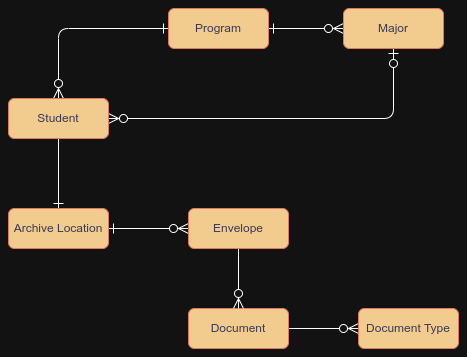

The diagram above was exported from draw.io. Its source (the exported page's mxGraphModel, read from the mxfile embedded in the PNG):
<mxGraphModel dx="872" dy="583" grid="1" gridSize="10" guides="1" tooltips="1" connect="1" arrows="1" fold="1" page="1" pageScale="1" pageWidth="850" pageHeight="1100" math="0" shadow="0" extFonts="Permanent Marker^https://fonts.googleapis.com/css?family=Permanent+Marker">
  <root>
    <mxCell id="0" />
    <mxCell id="1" parent="0" />
    <mxCell id="2" style="edgeStyle=none;curved=0;rounded=1;orthogonalLoop=1;jettySize=auto;html=1;exitX=0.5;exitY=0;exitDx=0;exitDy=0;entryX=0;entryY=0.5;entryDx=0;entryDy=0;fontSize=12;startSize=8;endSize=8;endArrow=ERone;endFill=0;startArrow=ERzeroToMany;startFill=0;" edge="1" source="5" target="7" parent="1">
      <mxGeometry relative="1" as="geometry">
        <Array as="points">
          <mxPoint x="270" y="90" />
        </Array>
      </mxGeometry>
    </mxCell>
    <mxCell id="3" style="edgeStyle=none;curved=0;rounded=1;orthogonalLoop=1;jettySize=auto;html=1;exitX=1;exitY=0.5;exitDx=0;exitDy=0;entryX=0.5;entryY=1;entryDx=0;entryDy=0;fontSize=12;startSize=8;endSize=8;endArrow=ERzeroToOne;endFill=0;startArrow=ERzeroToMany;startFill=0;" edge="1" source="5" target="8" parent="1">
      <mxGeometry relative="1" as="geometry">
        <Array as="points">
          <mxPoint x="605" y="180" />
        </Array>
      </mxGeometry>
    </mxCell>
    <mxCell id="4" style="edgeStyle=none;curved=1;rounded=1;orthogonalLoop=1;jettySize=auto;html=1;exitX=0.5;exitY=1;exitDx=0;exitDy=0;entryX=0.5;entryY=0;entryDx=0;entryDy=0;fontSize=12;startSize=8;endSize=8;endArrow=ERone;endFill=0;" edge="1" source="5" target="10" parent="1">
      <mxGeometry relative="1" as="geometry" />
    </mxCell>
    <mxCell id="5" value="Student" style="whiteSpace=wrap;html=1;align=center;labelBackgroundColor=none;fillColor=#F2CC8F;strokeColor=#E07A5F;fontColor=#393C56;rounded=1;" vertex="1" parent="1">
      <mxGeometry x="220" y="160" width="100" height="40" as="geometry" />
    </mxCell>
    <mxCell id="6" style="edgeStyle=none;curved=1;rounded=1;orthogonalLoop=1;jettySize=auto;html=1;exitX=1;exitY=0.5;exitDx=0;exitDy=0;entryX=0;entryY=0.5;entryDx=0;entryDy=0;fontSize=12;startSize=8;endSize=8;endArrow=ERzeroToMany;endFill=0;startArrow=ERone;startFill=0;" edge="1" source="7" target="8" parent="1">
      <mxGeometry relative="1" as="geometry" />
    </mxCell>
    <mxCell id="7" value="Program" style="whiteSpace=wrap;html=1;align=center;labelBackgroundColor=none;fillColor=#F2CC8F;strokeColor=#E07A5F;fontColor=#393C56;rounded=1;" vertex="1" parent="1">
      <mxGeometry x="380" y="70" width="100" height="40" as="geometry" />
    </mxCell>
    <mxCell id="8" value="Major" style="whiteSpace=wrap;html=1;align=center;labelBackgroundColor=none;fillColor=#F2CC8F;strokeColor=#E07A5F;fontColor=#393C56;rounded=1;" vertex="1" parent="1">
      <mxGeometry x="555" y="70" width="100" height="40" as="geometry" />
    </mxCell>
    <mxCell id="9" style="edgeStyle=none;curved=1;rounded=1;orthogonalLoop=1;jettySize=auto;html=1;exitX=1;exitY=0.5;exitDx=0;exitDy=0;entryX=0;entryY=0.5;entryDx=0;entryDy=0;fontSize=12;startSize=8;endSize=8;endArrow=ERzeroToMany;endFill=0;startArrow=ERone;startFill=0;" edge="1" source="10" target="15" parent="1">
      <mxGeometry relative="1" as="geometry" />
    </mxCell>
    <mxCell id="10" value="Archive Location" style="whiteSpace=wrap;html=1;align=center;labelBackgroundColor=none;fillColor=#F2CC8F;strokeColor=#E07A5F;fontColor=#393C56;rounded=1;" vertex="1" parent="1">
      <mxGeometry x="220" y="270" width="100" height="40" as="geometry" />
    </mxCell>
    <mxCell id="11" style="edgeStyle=none;curved=1;rounded=1;orthogonalLoop=1;jettySize=auto;html=1;exitX=1;exitY=0.5;exitDx=0;exitDy=0;entryX=0;entryY=0.5;entryDx=0;entryDy=0;fontSize=12;startSize=8;endSize=8;endArrow=ERzeroToMany;endFill=0;" edge="1" source="12" target="13" parent="1">
      <mxGeometry relative="1" as="geometry" />
    </mxCell>
    <mxCell id="12" value="Document" style="whiteSpace=wrap;html=1;align=center;labelBackgroundColor=none;fillColor=#F2CC8F;strokeColor=#E07A5F;fontColor=#393C56;rounded=1;" vertex="1" parent="1">
      <mxGeometry x="400" y="370" width="100" height="40" as="geometry" />
    </mxCell>
    <mxCell id="13" value="Document Type" style="whiteSpace=wrap;html=1;align=center;labelBackgroundColor=none;fillColor=#F2CC8F;strokeColor=#E07A5F;fontColor=#393C56;rounded=1;" vertex="1" parent="1">
      <mxGeometry x="570" y="370" width="100" height="40" as="geometry" />
    </mxCell>
    <mxCell id="14" style="edgeStyle=none;curved=1;rounded=1;orthogonalLoop=1;jettySize=auto;html=1;exitX=0.5;exitY=1;exitDx=0;exitDy=0;entryX=0.5;entryY=0;entryDx=0;entryDy=0;fontSize=12;startSize=8;endSize=8;endArrow=ERzeroToMany;endFill=0;" edge="1" source="15" target="12" parent="1">
      <mxGeometry relative="1" as="geometry" />
    </mxCell>
    <mxCell id="15" value="Envelope" style="whiteSpace=wrap;html=1;align=center;labelBackgroundColor=none;fillColor=#F2CC8F;strokeColor=#E07A5F;fontColor=#393C56;rounded=1;" vertex="1" parent="1">
      <mxGeometry x="400" y="270" width="100" height="40" as="geometry" />
    </mxCell>
  </root>
</mxGraphModel>